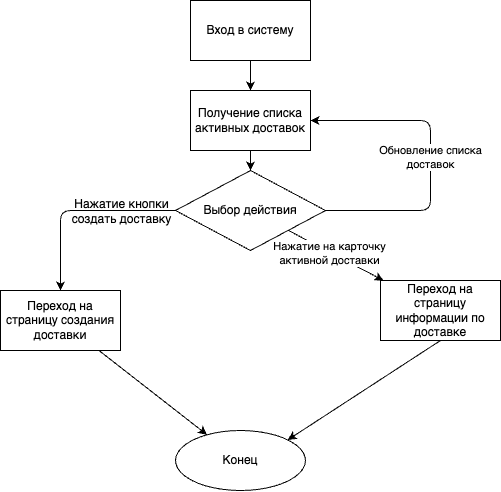

The diagram above was exported from draw.io. Its source (the exported page's mxGraphModel, read from the mxfile embedded in the PNG):
<mxGraphModel dx="2390" dy="1222" grid="1" gridSize="10" guides="1" tooltips="1" connect="1" arrows="1" fold="1" page="1" pageScale="1" pageWidth="827" pageHeight="1169" math="0" shadow="0">
  <root>
    <mxCell id="0" />
    <mxCell id="1" parent="0" />
    <mxCell id="2" value="" style="edgeStyle=none;html=1;" edge="1" source="3" target="11" parent="1">
      <mxGeometry relative="1" as="geometry" />
    </mxCell>
    <mxCell id="3" value="Вход в систему" style="rounded=0;whiteSpace=wrap;html=1;" vertex="1" parent="1">
      <mxGeometry x="1060" y="25" width="120" height="60" as="geometry" />
    </mxCell>
    <mxCell id="4" style="edgeStyle=none;html=1;exitX=0;exitY=0.5;exitDx=0;exitDy=0;entryX=0.5;entryY=0;entryDx=0;entryDy=0;" edge="1" source="9" target="13" parent="1">
      <mxGeometry relative="1" as="geometry">
        <Array as="points">
          <mxPoint x="930" y="235" />
        </Array>
      </mxGeometry>
    </mxCell>
    <mxCell id="5" value="&lt;span style=&quot;font-size: 12px;&quot;&gt;Нажатие кнопки&lt;/span&gt;&lt;br style=&quot;font-size: 12px;&quot;&gt;&lt;span style=&quot;font-size: 12px;&quot;&gt;создать доставку&lt;/span&gt;" style="edgeLabel;html=1;align=center;verticalAlign=middle;resizable=0;points=[];labelBackgroundColor=none;" vertex="1" connectable="0" parent="4">
      <mxGeometry x="-0.4944" y="3" relative="1" as="geometry">
        <mxPoint x="-5" y="-3" as="offset" />
      </mxGeometry>
    </mxCell>
    <mxCell id="6" value="Обновление списка&lt;br&gt;доставок" style="edgeStyle=none;html=1;exitX=1;exitY=0.5;exitDx=0;exitDy=0;entryX=1;entryY=0.5;entryDx=0;entryDy=0;" edge="1" source="9" target="11" parent="1">
      <mxGeometry relative="1" as="geometry">
        <Array as="points">
          <mxPoint x="1300" y="235" />
          <mxPoint x="1300" y="145" />
        </Array>
      </mxGeometry>
    </mxCell>
    <mxCell id="7" value="" style="edgeStyle=none;html=1;" edge="1" source="9" target="15" parent="1">
      <mxGeometry relative="1" as="geometry" />
    </mxCell>
    <mxCell id="8" value="Нажатие на карточку&lt;br&gt;активной доставки" style="edgeLabel;html=1;align=center;verticalAlign=middle;resizable=0;points=[];" vertex="1" connectable="0" parent="7">
      <mxGeometry x="-0.1358" y="-1" relative="1" as="geometry">
        <mxPoint as="offset" />
      </mxGeometry>
    </mxCell>
    <mxCell id="9" value="Выбор действия" style="rhombus;whiteSpace=wrap;html=1;fillColor=none;rounded=0;" vertex="1" parent="1">
      <mxGeometry x="1045" y="195" width="150" height="80" as="geometry" />
    </mxCell>
    <mxCell id="10" value="" style="edgeStyle=none;html=1;" edge="1" source="11" target="9" parent="1">
      <mxGeometry relative="1" as="geometry" />
    </mxCell>
    <mxCell id="11" value="Получение списка активных доставок" style="rounded=0;whiteSpace=wrap;html=1;fillColor=none;" vertex="1" parent="1">
      <mxGeometry x="1060" y="115" width="120" height="60" as="geometry" />
    </mxCell>
    <mxCell id="12" value="" style="edgeStyle=none;html=1;" edge="1" source="13" target="16" parent="1">
      <mxGeometry relative="1" as="geometry" />
    </mxCell>
    <mxCell id="13" value="Переход на страницу создания доставки" style="whiteSpace=wrap;html=1;fillColor=none;rounded=0;" vertex="1" parent="1">
      <mxGeometry x="870" y="315" width="120" height="60" as="geometry" />
    </mxCell>
    <mxCell id="14" style="edgeStyle=none;html=1;exitX=0.5;exitY=1;exitDx=0;exitDy=0;entryX=1;entryY=0;entryDx=0;entryDy=0;" edge="1" source="15" target="16" parent="1">
      <mxGeometry relative="1" as="geometry" />
    </mxCell>
    <mxCell id="15" value="Переход на страницу информации по доставке" style="whiteSpace=wrap;html=1;fillColor=none;rounded=0;" vertex="1" parent="1">
      <mxGeometry x="1250" y="305" width="120" height="60" as="geometry" />
    </mxCell>
    <mxCell id="16" value="Конец" style="ellipse;whiteSpace=wrap;html=1;fillColor=none;rounded=0;" vertex="1" parent="1">
      <mxGeometry x="1045" y="455" width="130" height="60" as="geometry" />
    </mxCell>
  </root>
</mxGraphModel>